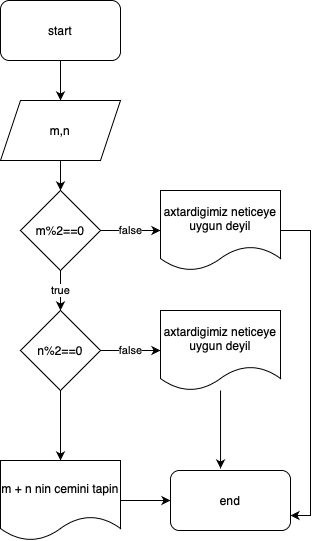

The diagram above was exported from draw.io. Its source (the exported page's mxGraphModel, read from the mxfile embedded in the PNG):
<mxGraphModel dx="946" dy="2845" grid="1" gridSize="10" guides="1" tooltips="1" connect="1" arrows="1" fold="1" page="1" pageScale="1" pageWidth="850" pageHeight="1100" math="0" shadow="0">
  <root>
    <mxCell id="0" />
    <mxCell id="1" parent="0" />
    <mxCell id="N0mZLbKlGaQ1SmEaZUEv-2" style="edgeStyle=orthogonalEdgeStyle;rounded=0;orthogonalLoop=1;jettySize=auto;html=1;" edge="1" parent="1" source="N0mZLbKlGaQ1SmEaZUEv-1" target="N0mZLbKlGaQ1SmEaZUEv-3">
      <mxGeometry relative="1" as="geometry">
        <mxPoint x="140" y="-2060" as="targetPoint" />
      </mxGeometry>
    </mxCell>
    <mxCell id="N0mZLbKlGaQ1SmEaZUEv-1" value="start" style="rounded=1;whiteSpace=wrap;html=1;" vertex="1" parent="1">
      <mxGeometry x="80" y="-2170" width="120" height="60" as="geometry" />
    </mxCell>
    <mxCell id="N0mZLbKlGaQ1SmEaZUEv-4" style="edgeStyle=orthogonalEdgeStyle;rounded=0;orthogonalLoop=1;jettySize=auto;html=1;" edge="1" parent="1" source="N0mZLbKlGaQ1SmEaZUEv-3" target="N0mZLbKlGaQ1SmEaZUEv-5">
      <mxGeometry relative="1" as="geometry">
        <mxPoint x="140" y="-1950" as="targetPoint" />
      </mxGeometry>
    </mxCell>
    <mxCell id="N0mZLbKlGaQ1SmEaZUEv-3" value="m,n" style="shape=parallelogram;perimeter=parallelogramPerimeter;whiteSpace=wrap;html=1;fixedSize=1;" vertex="1" parent="1">
      <mxGeometry x="80" y="-2070" width="120" height="60" as="geometry" />
    </mxCell>
    <mxCell id="N0mZLbKlGaQ1SmEaZUEv-6" value="false" style="edgeStyle=orthogonalEdgeStyle;rounded=0;orthogonalLoop=1;jettySize=auto;html=1;" edge="1" parent="1" source="N0mZLbKlGaQ1SmEaZUEv-5" target="N0mZLbKlGaQ1SmEaZUEv-7">
      <mxGeometry relative="1" as="geometry">
        <mxPoint x="230" y="-1940" as="targetPoint" />
      </mxGeometry>
    </mxCell>
    <mxCell id="N0mZLbKlGaQ1SmEaZUEv-8" value="true" style="edgeStyle=orthogonalEdgeStyle;rounded=0;orthogonalLoop=1;jettySize=auto;html=1;exitX=0.5;exitY=1;exitDx=0;exitDy=0;" edge="1" parent="1" source="N0mZLbKlGaQ1SmEaZUEv-5" target="N0mZLbKlGaQ1SmEaZUEv-9">
      <mxGeometry relative="1" as="geometry">
        <mxPoint x="140" y="-1860" as="targetPoint" />
      </mxGeometry>
    </mxCell>
    <mxCell id="N0mZLbKlGaQ1SmEaZUEv-5" value="m%2==0" style="rhombus;whiteSpace=wrap;html=1;" vertex="1" parent="1">
      <mxGeometry x="100" y="-1980" width="80" height="80" as="geometry" />
    </mxCell>
    <mxCell id="N0mZLbKlGaQ1SmEaZUEv-21" style="edgeStyle=orthogonalEdgeStyle;rounded=0;orthogonalLoop=1;jettySize=auto;html=1;entryX=1;entryY=0.75;entryDx=0;entryDy=0;" edge="1" parent="1" source="N0mZLbKlGaQ1SmEaZUEv-7" target="N0mZLbKlGaQ1SmEaZUEv-17">
      <mxGeometry relative="1" as="geometry">
        <Array as="points">
          <mxPoint x="390" y="-1940" />
          <mxPoint x="390" y="-1655" />
        </Array>
      </mxGeometry>
    </mxCell>
    <mxCell id="N0mZLbKlGaQ1SmEaZUEv-7" value="axtardigimiz neticeye uygun deyil" style="shape=document;whiteSpace=wrap;html=1;boundedLbl=1;" vertex="1" parent="1">
      <mxGeometry x="240" y="-1980" width="120" height="80" as="geometry" />
    </mxCell>
    <mxCell id="N0mZLbKlGaQ1SmEaZUEv-10" value="false" style="edgeStyle=orthogonalEdgeStyle;rounded=0;orthogonalLoop=1;jettySize=auto;html=1;" edge="1" parent="1" source="N0mZLbKlGaQ1SmEaZUEv-9" target="N0mZLbKlGaQ1SmEaZUEv-11">
      <mxGeometry relative="1" as="geometry">
        <mxPoint x="240" y="-1820" as="targetPoint" />
      </mxGeometry>
    </mxCell>
    <mxCell id="N0mZLbKlGaQ1SmEaZUEv-18" style="edgeStyle=orthogonalEdgeStyle;rounded=0;orthogonalLoop=1;jettySize=auto;html=1;entryX=0.5;entryY=0;entryDx=0;entryDy=0;" edge="1" parent="1" source="N0mZLbKlGaQ1SmEaZUEv-9" target="N0mZLbKlGaQ1SmEaZUEv-15">
      <mxGeometry relative="1" as="geometry" />
    </mxCell>
    <mxCell id="N0mZLbKlGaQ1SmEaZUEv-9" value="n%2==0" style="rhombus;whiteSpace=wrap;html=1;" vertex="1" parent="1">
      <mxGeometry x="100" y="-1860" width="80" height="80" as="geometry" />
    </mxCell>
    <mxCell id="N0mZLbKlGaQ1SmEaZUEv-22" style="edgeStyle=orthogonalEdgeStyle;rounded=0;orthogonalLoop=1;jettySize=auto;html=1;entryX=0.417;entryY=-0.033;entryDx=0;entryDy=0;entryPerimeter=0;" edge="1" parent="1" source="N0mZLbKlGaQ1SmEaZUEv-11" target="N0mZLbKlGaQ1SmEaZUEv-17">
      <mxGeometry relative="1" as="geometry" />
    </mxCell>
    <mxCell id="N0mZLbKlGaQ1SmEaZUEv-11" value="axtardigimiz neticeye uygun deyil" style="shape=document;whiteSpace=wrap;html=1;boundedLbl=1;" vertex="1" parent="1">
      <mxGeometry x="240" y="-1860" width="120" height="80" as="geometry" />
    </mxCell>
    <mxCell id="N0mZLbKlGaQ1SmEaZUEv-16" style="edgeStyle=orthogonalEdgeStyle;rounded=0;orthogonalLoop=1;jettySize=auto;html=1;" edge="1" parent="1" source="N0mZLbKlGaQ1SmEaZUEv-15" target="N0mZLbKlGaQ1SmEaZUEv-17">
      <mxGeometry relative="1" as="geometry">
        <mxPoint x="270" y="-1710" as="targetPoint" />
      </mxGeometry>
    </mxCell>
    <mxCell id="N0mZLbKlGaQ1SmEaZUEv-15" value="m + n nin cemini tapin" style="shape=document;whiteSpace=wrap;html=1;boundedLbl=1;" vertex="1" parent="1">
      <mxGeometry x="80" y="-1710" width="120" height="80" as="geometry" />
    </mxCell>
    <mxCell id="N0mZLbKlGaQ1SmEaZUEv-17" value="end" style="rounded=1;whiteSpace=wrap;html=1;" vertex="1" parent="1">
      <mxGeometry x="250" y="-1700" width="120" height="60" as="geometry" />
    </mxCell>
  </root>
</mxGraphModel>